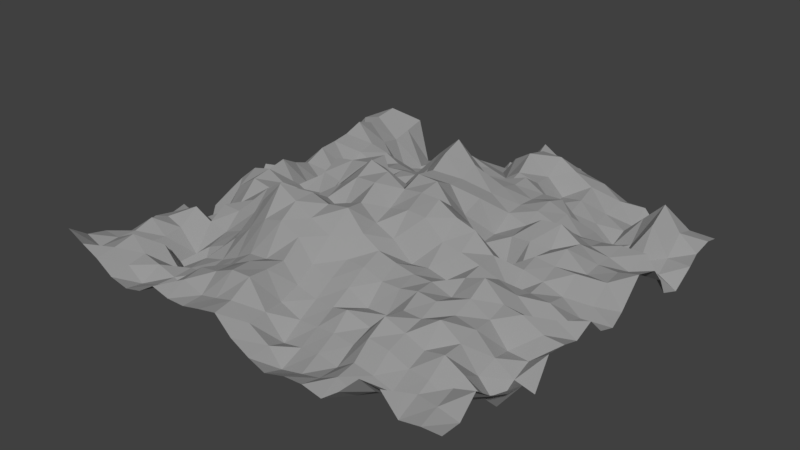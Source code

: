 # Source: Ashes.blend  (saved by Blender 2.78.0; exported with 4.5.12 LTS)
import bpy
from mathutils import Matrix  # noqa: F401  (used for matrix-valued properties, if any)

bpy.ops.wm.read_factory_settings(use_empty=True)
scene = bpy.context.scene
scene.name = 'Scene'

# ---- collections
col_collection_1 = bpy.data.collections.new('Collection 1'); scene.collection.children.link(col_collection_1)

# ---- materials (node trees are filled in below, after node groups)
mat_ash = bpy.data.materials.new('Ash')
mat_ash.alpha_threshold = 0.0
mat_ash.use_transparent_shadow = False
mat_ash.diffuse_color = (0.3108, 0.3108, 0.3108, 1.0)
mat_ash.roughness = 0.5
mat_ash.specular_intensity = 0.0

# ---- material node trees

# ---- world
world_world = bpy.data.worlds.new('World'); scene.world = world_world
world_world.color = (0.05088, 0.05088, 0.05088)
world_world.use_sun_shadow = False
world_world.sun_shadow_jitter_overblur = 0.0
world_world.cycles.sampling_method = 'MANUAL'

# ---- meshes
me_plane = bpy.data.meshes.new('Plane')
me_plane.from_pydata([(-2.566, -2.576, 0.4217), (2.569, -2.574, 0.168), (-2.515, 2.574, -0.4151), (2.576, 2.564, -0.05395), (-2.686, 2.111, 0.01209), (-2.541, 1.652, -0.6081), (-2.469, 1.17, -0.4836), (-2.558, 0.6989, -0.09609), (-2.584, 0.2364, -0.0564), (-2.568, -0.2255, 0.05811), (-2.547, -0.7018, -0.4779), (-2.578, -1.176, 0.06722), (-2.581, -1.643, 0.05313), (-2.578, -2.106, 0.2048), (-2.108, -2.579, 0.2125), (-1.639, -2.579, 0.01521), (-1.185, -2.573, 0.2094), (-0.7082, -2.581, 0.1625), (-0.2256, -2.58, 0.2728), (0.2282, -2.584, -0.05567), (0.7087, -2.587, -0.05273), (1.194, -2.595, -0.07752), (1.635, -2.56, 0.3189), (2.124, -2.61, 0.14), (2.568, -2.102, 0.3649), (2.58, -1.632, 0.08057), (2.584, -1.174, -0.1758), (2.582, -0.6949, 0.1322), (2.583, -0.2213, 0.1665), (2.595, 0.2204, -0.1197), (2.588, 0.6994, 0.2893), (2.597, 1.205, -0.000826), (2.59, 1.642, -0.3338), (2.571, 2.119, -0.07042), (2.112, 2.578, -0.115), (1.652, 2.588, 0.04126), (1.16, 2.577, 0.08163), (0.7204, 2.598, 0.2858), (0.1843, 2.605, 0.4694), (-0.3203, 2.585, 0.08736), (-0.7218, 2.574, -0.1329), (-1.173, 2.579, -0.1755), (-1.675, 2.584, -0.2754), (-2.113, 2.566, 0.2839), (-2.092, -2.093, 0.3158), (-2.124, -1.645, 0.09583), (-2.111, -1.173, 0.3005), (-2.12, -0.7028, 0.07498), (-2.109, -0.2346, 0.4648), (-2.108, 0.2385, 0.4192), (-2.133, 0.694, 0.2116), (-2.112, 1.173, 0.3557), (-2.09, 1.634, 0.4883), (-2.15, 2.093, 0.4047), (-1.642, -2.12, 0.1073), (-1.627, -1.64, -0.405), (-1.634, -1.159, 0.122), (-1.642, -0.7118, 0.3603), (-1.631, -0.2283, 0.4023), (-1.639, 0.2459, 0.1407), (-1.643, 0.6679, -0.4258), (-1.661, 1.197, -0.2256), (-1.63, 1.643, 0.1726), (-1.631, 2.118, -0.4105), (-1.155, -2.124, -0.07687), (-1.163, -1.639, 0.131), (-1.164, -1.168, 0.3524), (-1.177, -0.6894, 0.7166), (-1.17, -0.2359, 0.1451), (-1.172, 0.231, 0.7033), (-1.174, 0.7079, 0.2872), (-1.173, 1.17, 0.1106), (-1.174, 1.637, 0.03269), (-1.174, 2.113, -0.2108), (-0.7065, -2.116, 0.3618), (-0.705, -1.641, 0.3652), (-0.6935, -1.173, 1.009), (-0.7033, -0.6852, 0.6801), (-0.7173, -0.2304, 0.637), (-0.6989, 0.2194, 0.7846), (-0.6876, 0.6909, 0.183), (-0.6892, 1.18, 0.0761), (-0.6568, 1.653, -0.2351), (-0.6906, 2.11, -0.2866), (-0.2207, -2.106, 0.4693), (-0.2017, -1.65, 0.4642), (-0.2551, -1.173, 0.7499), (-0.265, -0.696, 0.6492), (-0.2348, -0.2353, 1.1), (-0.233, 0.2334, 0.528), (-0.2453, 0.705, 0.5953), (-0.2505, 1.171, 0.5707), (-0.2484, 1.627, 0.5208), (-0.2483, 2.111, 0.1103), (0.234, -2.113, -0.1196), (0.2333, -1.639, 0.1683), (0.2342, -1.173, 0.4253), (0.2392, -0.7103, 0.6721), (0.2293, -0.2326, 0.8865), (0.2408, 0.2357, 0.9498), (0.239, 0.6984, 1.164), (0.2344, 1.173, 0.3405), (0.2397, 1.673, 0.3412), (0.2385, 2.119, 0.5078), (0.6961, -2.109, -0.04588), (0.674, -1.661, 0.2272), (0.7173, -1.179, 0.3492), (0.7107, -0.6978, 0.3392), (0.6994, -0.2371, 0.911), (0.691, 0.232, 0.5507), (0.7019, 0.7102, 0.6378), (0.7038, 1.173, 0.5768), (0.7114, 1.633, 0.4339), (0.7303, 2.102, 0.6144), (1.166, -2.109, 0.0499), (1.162, -1.655, 0.3426), (1.174, -1.173, 0.4059), (1.167, -0.702, 0.3183), (1.169, -0.2251, 0.6919), (1.204, 0.2469, -0.1381), (1.178, 0.7128, 0.3893), (1.173, 1.175, 0.5145), (1.183, 1.642, 0.1936), (1.164, 2.116, 0.3424), (1.646, -2.116, -0.05557), (1.638, -1.642, 0.1472), (1.638, -1.173, 0.3104), (1.642, -0.7039, 0.5215), (1.653, -0.2511, 0.1354), (1.629, 0.2187, 0.3659), (1.635, 0.6882, 0.5657), (1.64, 1.145, 0.222), (1.642, 1.642, -0.1607), (1.642, 2.112, -0.08107), (2.105, -2.107, -0.02248), (2.112, -1.643, 0.07518), (2.122, -1.177, 0.03269), (2.108, -0.7234, 0.2917), (2.112, -0.2324, 0.1987), (2.122, 0.2241, 0.3371), (2.101, 0.7103, 0.2261), (2.112, 1.175, 0.2668), (2.119, 1.642, -0.1283), (2.13, 2.097, 0.4218), (-2.58, -2.343, 0.2555), (2.35, -2.586, 0.1659), (2.588, 2.348, 0.00145), (-2.408, 2.613, 0.1283), (-2.581, 2.346, -0.271), (-2.532, 1.88, -0.3848), (-2.511, 1.406, -0.4522), (-2.594, 0.9402, -0.1253), (-2.693, 0.4819, 0.1069), (-2.571, 0.00185, 0.002826), (-2.608, -0.4773, -0.1016), (-2.677, -0.903, 0.05252), (-2.592, -1.4, 0.1152), (-2.572, -1.882, 0.05343), (-2.338, -2.578, 0.3125), (-1.882, -2.579, 0.06545), (-1.408, -2.581, 0.07283), (-0.9414, -2.581, 0.159), (-0.4677, -2.583, 0.2228), (-0.01204, -2.584, 0.07381), (0.4601, -2.605, -0.1152), (0.9435, -2.589, -0.03503), (1.413, -2.593, 0.09574), (1.869, -2.553, 0.3126), (2.587, -2.35, 0.1831), (2.576, -1.872, 0.1851), (2.578, -1.393, 0.03817), (2.573, -0.9561, 0.1551), (2.583, -0.4685, 0.06402), (2.582, 5.232e-05, -0.05426), (2.547, 0.482, -0.07637), (2.628, 0.9662, 0.2316), (2.562, 1.398, -0.2569), (2.624, 1.866, -0.1048), (2.345, 2.575, -0.06765), (1.875, 2.547, -0.1669), (1.411, 2.585, 0.04208), (0.9305, 2.57, 0.1278), (0.4646, 2.604, 0.3025), (0.03144, 2.569, 0.08433), (-0.4702, 2.581, -0.1286), (-0.9384, 2.581, -0.2144), (-1.408, 2.581, -0.2019), (-1.823, 2.579, 0.2894), (-2.112, 2.341, 0.4659), (-2.103, -2.343, 0.2523), (-2.126, -1.884, 0.1144), (-2.123, -1.415, 0.1214), (-2.094, -0.9434, 0.01061), (-2.124, -0.4759, 0.3075), (-2.114, -0.002403, 0.3641), (-2.122, 0.4599, 0.2965), (-2.112, 0.9387, 0.339), (-2.112, 1.406, 0.3875), (-2.106, 1.882, 0.4015), (-1.601, 2.342, -0.2529), (-1.662, -2.354, -0.03348), (-1.637, -1.874, -0.04851), (-1.632, -1.42, 0.03959), (-1.642, -0.9402, 0.3036), (-1.633, -0.464, 0.4309), (-1.62, 0.01643, 0.3024), (-1.622, 0.4867, 0.01521), (-1.634, 0.9351, -0.1541), (-1.608, 1.394, 0.08674), (-1.632, 1.878, -0.1438), (-1.173, 2.342, -0.1773), (-1.187, -2.338, 0.1304), (-1.171, -1.877, 0.06907), (-1.187, -1.413, 0.2993), (-1.185, -0.9357, 0.5907), (-1.173, -0.4641, 0.4833), (-1.181, 0.006873, 0.5956), (-1.158, 0.4516, 0.4425), (-1.174, 0.94, 0.2143), (-1.17, 1.406, 0.1327), (-1.184, 1.87, -0.1493), (-0.7127, 2.343, -0.2053), (-0.6868, -2.346, 0.1895), (-0.6966, -1.876, 0.3507), (-0.7041, -1.408, 0.6811), (-0.7064, -0.9333, 0.8216), (-0.7102, -0.4604, 0.6236), (-0.6965, -0.01342, 0.5647), (-0.6898, 0.5096, 0.7769), (-0.7058, 0.9413, 0.2684), (-0.6977, 1.409, -0.008978), (-0.6942, 1.875, -0.2262), (-0.2353, 2.346, 0.01526), (-0.2443, -2.347, 0.299), (-0.2099, -1.876, 0.4595), (-0.2176, -1.409, 0.6317), (-0.2241, -0.9367, 0.8321), (-0.2348, -0.4695, 0.9761), (-0.2403, 0.005661, 0.9158), (-0.2565, 0.4788, 0.6279), (-0.2406, 0.938, 0.5542), (-0.2375, 1.407, 0.4982), (-0.291, 1.869, 0.3675), (0.2442, 2.341, 0.4203), (0.252, -2.336, -0.03037), (0.2349, -1.877, 0.03753), (0.2327, -1.407, 0.3063), (0.2697, -0.9514, 0.653), (0.2248, -0.4629, 0.748), (0.2348, -0.001285, 0.9839), (0.2301, 0.4695, 1.072), (0.2434, 0.9364, 0.6996), (0.2369, 1.411, 0.3671), (0.2313, 1.873, 0.5275), (0.7068, 2.349, 0.3691), (0.7158, -2.361, -0.1424), (0.6919, -1.879, 0.06834), (0.723, -1.405, 0.1432), (0.7014, -0.94, 0.4545), (0.712, -0.4813, 0.7981), (0.6829, -0.0002179, 0.738), (0.7145, 0.4665, 0.6699), (0.706, 0.9367, 0.637), (0.7029, 1.389, 0.5904), (0.7008, 1.884, 0.4216), (1.205, 2.355, 0.3089), (1.168, -2.343, 0.01507), (1.151, -1.882, 0.2065), (1.183, -1.407, 0.2984), (1.159, -0.936, 0.4025), (1.167, -0.4642, 0.54), (1.172, -0.002331, 0.3619), (1.169, 0.4532, 0.3543), (1.173, 0.9366, 0.4793), (1.199, 1.408, 0.4528), (1.175, 1.876, 0.2601), (1.638, 2.343, -0.1128), (1.645, -2.355, 0.07506), (1.643, -1.876, 0.06567), (1.647, -1.413, 0.3813), (1.643, -0.941, 0.3915), (1.642, -0.4688, 0.401), (1.633, 0.0007444, 0.3042), (1.653, 0.4762, 0.3478), (1.651, 0.9361, 0.3269), (1.643, 1.427, 0.1758), (1.639, 1.88, -0.177), (2.114, 2.337, 0.05788), (2.098, -2.313, 0.2303), (2.113, -1.889, -0.09209), (2.1, -1.41, -0.06278), (2.099, -0.9337, -0.02288), (2.109, -0.4713, 0.1022), (2.111, 0.003112, 0.1598), (2.107, 0.4831, 0.2055), (2.107, 0.9307, 0.2227), (2.104, 1.393, -0.01843), (2.119, 1.867, 0.2535), (-2.346, -2.111, 0.2005), (-2.346, -1.637, 0.2624), (-2.347, -1.172, 0.1855), (-2.339, -0.7034, -0.2262), (-2.347, -0.2354, 0.266), (-2.313, 0.2145, 0.03347), (-2.324, 0.699, 0.07436), (-2.268, 1.171, -0.107), (-2.333, 1.645, -0.09569), (-2.407, 2.111, 0.3267), (-1.881, -2.116, 0.1561), (-1.891, -1.645, -0.1467), (-1.878, -1.169, 0.1798), (-1.882, -0.7032, 0.2408), (-1.86, -0.2348, 0.5247), (-1.893, 0.2144, 0.1418), (-1.886, 0.6999, -0.006374), (-1.893, 1.195, 0.009112), (-1.883, 1.645, 0.2323), (-1.864, 2.118, 0.1406), (-1.407, -2.119, 0.03439), (-1.426, -1.645, 0.0621), (-1.395, -1.153, 0.2137), (-1.408, -0.6994, 0.5635), (-1.405, -0.2333, 0.279), (-1.407, 0.2378, 0.4291), (-1.407, 0.7148, 0.05777), (-1.41, 1.176, -0.02907), (-1.427, 1.641, 0.07626), (-1.365, 2.135, -0.1519), (-0.9617, -2.096, 0.3083), (-0.9269, -1.638, 0.2384), (-0.9544, -1.183, 0.7465), (-0.9446, -0.6789, 0.7127), (-0.9364, -0.2356, 0.3386), (-0.9358, 0.2275, 0.7404), (-0.9355, 0.6898, 0.2359), (-0.9364, 1.185, 0.0396), (-0.9381, 1.645, 0.08362), (-0.9408, 2.114, -0.1993), (-0.4666, -2.107, 0.4604), (-0.4691, -1.642, 0.3873), (-0.4711, -1.173, 0.881), (-0.4689, -0.6939, 0.7459), (-0.4727, -0.2335, 0.8921), (-0.4653, 0.2227, 0.6606), (-0.4658, 0.7011, 0.4095), (-0.4492, 1.182, 0.2529), (-0.4933, 1.637, 0.2934), (-0.4521, 2.11, -0.1219), (-0.007684, -2.114, 0.1456), (-0.02617, -1.636, 0.2355), (-0.002812, -1.173, 0.6259), (0.02775, -0.711, 0.8446), (-0.0001204, -0.235, 1.026), (0.01901, 0.2207, 0.6243), (-0.01707, 0.7058, 0.9311), (0.003394, 1.173, 0.4215), (0.01054, 1.654, 0.4186), (0.05852, 2.113, 0.2333), (0.4703, -2.11, -0.07475), (0.4698, -1.644, 0.1673), (0.4689, -1.173, 0.4266), (0.4725, -0.7084, 0.5593), (0.4643, -0.2328, 0.9169), (0.4819, 0.2368, 0.8511), (0.4692, 0.7038, 0.9144), (0.4613, 1.176, 0.5708), (0.4635, 1.608, 0.5075), (0.4675, 2.108, 0.6173), (0.9503, -2.115, -0.09561), (0.9531, -1.633, 0.122), (0.9519, -1.179, 0.3557), (0.9349, -0.7069, 0.3778), (0.935, -0.2365, 0.7731), (0.9204, 0.2309, 0.2705), (0.9294, 0.7338, 0.455), (0.9378, 1.169, 0.4633), (0.928, 1.655, 0.2145), (0.9456, 2.109, 0.4775), (1.405, -2.111, 0.009328), (1.406, -1.644, 0.2459), (1.407, -1.173, 0.3811), (1.404, -0.7029, 0.434), (1.404, -0.2263, 0.4894), (1.422, 0.2402, 0.09474), (1.392, 0.6744, 0.5419), (1.408, 1.178, 0.422), (1.413, 1.642, 0.02311), (1.383, 2.125, 0.05054), (1.879, -2.114, -0.06739), (1.88, -1.643, 0.2029), (1.893, -1.175, 0.2534), (1.876, -0.704, 0.3096), (1.875, -0.2323, 0.2203), (1.868, 0.2246, 0.3296), (1.875, 0.6994, 0.4006), (1.876, 1.159, 0.2344), (1.874, 1.642, -0.1979), (1.878, 2.106, 0.161), (2.317, -2.09, 0.2725), (2.347, -1.664, -0.05872), (2.348, -1.174, -0.1187), (2.346, -0.702, 0.1466), (2.345, -0.241, 0.07713), (2.345, 0.236, 0.02705), (2.341, 0.7073, 0.2231), (2.382, 1.243, 0.2305), (2.364, 1.641, -0.2036), (2.339, 2.117, 0.1195), (2.334, 1.885, -0.1103), (2.359, 1.431, -0.03699), (2.339, 0.9568, 0.1197), (2.359, 0.4587, 0.214), (2.338, -0.001667, -0.003194), (2.346, -0.4706, 0.1982), (2.345, -0.9334, -0.03621), (2.336, -1.433, -0.2873), (2.336, -1.884, 0.06656), (2.333, -2.337, 0.2233), (1.872, 1.878, -0.09137), (1.877, 1.406, 0.0504), (1.876, 0.9255, 0.2818), (1.862, 0.4487, 0.4438), (1.876, -0.003574, 0.2532), (1.874, -0.4655, 0.3012), (1.882, -0.9394, 0.2481), (1.885, -1.409, 0.2121), (1.88, -1.879, 0.04717), (1.873, -2.329, 0.1393), (1.396, 1.884, 0.02148), (1.406, 1.406, 0.1795), (1.408, 0.9325, 0.3984), (1.401, 0.4507, 0.3707), (1.417, 0.004942, 0.268), (1.404, -0.4641, 0.4738), (1.418, -0.9421, 0.3219), (1.409, -1.407, 0.2937), (1.4, -1.879, 0.1681), (1.425, -2.373, -0.05697), (0.9055, 1.904, 0.2085), (0.9432, 1.402, 0.4474), (0.9342, 0.9498, 0.4752), (0.9096, 0.4969, 0.277), (0.9369, 0.0001248, 0.6049), (0.935, -0.4716, 0.5865), (0.9374, -0.9428, 0.41), (0.9705, -1.404, 0.1592), (0.9454, -1.875, 0.03595), (0.9495, -2.354, -0.08986), (0.459, 1.829, 0.6767), (0.4688, 1.408, 0.4476), (0.4649, 0.9419, 0.708), (0.4657, 0.4737, 0.8247), (0.485, 0.001187, 0.9697), (0.4762, -0.4776, 0.8084), (0.473, -0.9424, 0.5199), (0.4688, -1.408, 0.2891), (0.4705, -1.877, 0.04939), (0.4579, -2.374, -0.1978), (0.04771, 1.889, 0.2846), (0.005227, 1.412, 0.428), (0.02963, 0.9398, 0.5539), (-0.002031, 0.4642, 0.8159), (0.01765, -0.01423, 0.7429), (0.01897, -0.474, 0.9887), (0.06, -0.9466, 0.8828), (-0.0376, -1.402, 0.3748), (-0.03111, -1.876, 0.1454), (0.001714, -2.345, 0.1323), (-0.4608, 1.874, 0.04938), (-0.4927, 1.402, 0.3518), (-0.4551, 0.9415, 0.3265), (-0.4468, 0.4356, 0.3887), (-0.4781, 0.005484, 0.8768), (-0.4708, -0.4637, 0.8305), (-0.4632, -0.9236, 0.8892), (-0.4514, -1.414, 0.7495), (-0.4635, -1.875, 0.4622), (-0.4728, -2.346, 0.2368), (-0.9411, 1.884, 0.001632), (-0.938, 1.411, 0.1357), (-0.935, 0.9364, 0.1211), (-0.9333, 0.4494, 0.4627), (-0.9358, -0.004502, 0.554), (-0.9283, -0.4884, 0.4005), (-0.9482, -0.9318, 0.7288), (-0.9416, -1.411, 0.5028), (-0.9163, -1.87, 0.1709), (-0.9613, -2.336, 0.2676), (-1.404, 1.886, -0.07294), (-1.394, 1.398, 0.1126), (-1.409, 0.9455, 0.01009), (-1.407, 0.4802, 0.2741), (-1.418, -0.01244, 0.2391), (-1.409, -0.4718, 0.3956), (-1.398, -0.9248, 0.3563), (-1.408, -1.397, 0.1234), (-1.416, -1.882, 0.0422), (-1.407, -2.35, 0.04587), (-1.873, 1.881, 0.1821), (-1.875, 1.409, 0.1891), (-1.886, 0.9459, 0.02542), (-1.891, 0.4553, 0.06004), (-1.885, -0.01705, 0.2803), (-1.87, -0.4684, 0.4792), (-1.884, -0.9397, 0.3088), (-1.902, -1.403, -0.1514), (-1.854, -1.862, 0.1692), (-1.881, -2.347, 0.1122), (-2.315, 1.885, 0.02558), (-2.244, 1.414, -0.2019), (-2.309, 0.9361, 0.01836), (-2.293, 0.4464, -0.03799), (-2.305, -0.007364, 0.07042), (-2.312, -0.4584, -0.05638), (-2.341, -0.9384, -0.02758), (-2.344, -1.408, 0.1913), (-2.347, -1.878, 0.1889), (-2.349, -2.352, 0.1782), (1.876, 2.326, -0.01111), (1.425, 2.366, 0.1439), (0.9609, 2.351, 0.3674), (0.4672, 2.353, 0.4326), (0.02699, 2.344, 0.1827), (-0.4503, 2.346, -0.1624), (-0.9455, 2.342, -0.1472), (-1.413, 2.366, -0.2995), (-1.844, 2.348, 0.2121), (-2.406, 2.362, 0.2257), (2.348, 2.351, 0.06428)], [], [(528, 146, 3, 178), (527, 188, 43, 147), (526, 199, 42, 187), (525, 210, 41, 186), (524, 221, 40, 185), (523, 232, 39, 184), (522, 243, 38, 183), (521, 254, 37, 182), (520, 265, 36, 181), (519, 276, 35, 180), (518, 287, 34, 179), (517, 189, 44, 298), (516, 190, 45, 299), (515, 191, 46, 300), (514, 192, 47, 301), (513, 193, 48, 302), (512, 194, 49, 303), (511, 195, 50, 304), (510, 196, 51, 305), (509, 197, 52, 306), (508, 198, 53, 307), (507, 200, 54, 308), (506, 201, 55, 309), (505, 202, 56, 310), (504, 203, 57, 311), (503, 204, 58, 312), (502, 205, 59, 313), (501, 206, 60, 314), (500, 207, 61, 315), (499, 208, 62, 316), (498, 209, 63, 317), (497, 211, 64, 318), (496, 212, 65, 319), (495, 213, 66, 320), (494, 214, 67, 321), (493, 215, 68, 322), (492, 216, 69, 323), (491, 217, 70, 324), (490, 218, 71, 325), (489, 219, 72, 326), (488, 220, 73, 327), (487, 222, 74, 328), (486, 223, 75, 329), (485, 224, 76, 330), (484, 225, 77, 331), (483, 226, 78, 332), (482, 227, 79, 333), (481, 228, 80, 334), (480, 229, 81, 335), (479, 230, 82, 336), (478, 231, 83, 337), (477, 233, 84, 338), (476, 234, 85, 339), (475, 235, 86, 340), (474, 236, 87, 341), (473, 237, 88, 342), (472, 238, 89, 343), (471, 239, 90, 344), (470, 240, 91, 345), (469, 241, 92, 346), (468, 242, 93, 347), (467, 244, 94, 348), (466, 245, 95, 349), (465, 246, 96, 350), (464, 247, 97, 351), (463, 248, 98, 352), (462, 249, 99, 353), (461, 250, 100, 354), (460, 251, 101, 355), (459, 252, 102, 356), (458, 253, 103, 357), (457, 255, 104, 358), (456, 256, 105, 359), (455, 257, 106, 360), (454, 258, 107, 361), (453, 259, 108, 362), (452, 260, 109, 363), (451, 261, 110, 364), (450, 262, 111, 365), (449, 263, 112, 366), (448, 264, 113, 367), (447, 266, 114, 368), (446, 267, 115, 369), (445, 268, 116, 370), (444, 269, 117, 371), (443, 270, 118, 372), (442, 271, 119, 373), (441, 272, 120, 374), (440, 273, 121, 375), (439, 274, 122, 376), (438, 275, 123, 377), (437, 277, 124, 378), (436, 278, 125, 379), (435, 279, 126, 380), (434, 280, 127, 381), (433, 281, 128, 382), (432, 282, 129, 383), (431, 283, 130, 384), (430, 284, 131, 385), (429, 285, 132, 386), (428, 286, 133, 387), (427, 288, 134, 388), (426, 289, 135, 389), (425, 290, 136, 390), (424, 291, 137, 391), (423, 292, 138, 392), (422, 293, 139, 393), (421, 294, 140, 394), (420, 295, 141, 395), (419, 296, 142, 396), (418, 297, 143, 397), (417, 168, 24, 398), (416, 169, 25, 399), (415, 170, 26, 400), (414, 171, 27, 401), (413, 172, 28, 402), (412, 173, 29, 403), (411, 174, 30, 404), (410, 175, 31, 405), (409, 176, 32, 406), (408, 177, 33, 407), (297, 408, 407, 143), (142, 406, 408, 297), (406, 32, 177, 408), (296, 409, 406, 142), (141, 405, 409, 296), (405, 31, 176, 409), (295, 410, 405, 141), (140, 404, 410, 295), (404, 30, 175, 410), (294, 411, 404, 140), (139, 403, 411, 294), (403, 29, 174, 411), (293, 412, 403, 139), (138, 402, 412, 293), (402, 28, 173, 412), (292, 413, 402, 138), (137, 401, 413, 292), (401, 27, 172, 413), (291, 414, 401, 137), (136, 400, 414, 291), (400, 26, 171, 414), (290, 415, 400, 136), (135, 399, 415, 290), (399, 25, 170, 415), (289, 416, 399, 135), (134, 398, 416, 289), (398, 24, 169, 416), (288, 417, 398, 134), (23, 145, 417, 288), (145, 1, 168, 417), (286, 418, 397, 133), (132, 396, 418, 286), (396, 142, 297, 418), (285, 419, 396, 132), (131, 395, 419, 285), (395, 141, 296, 419), (284, 420, 395, 131), (130, 394, 420, 284), (394, 140, 295, 420), (283, 421, 394, 130), (129, 393, 421, 283), (393, 139, 294, 421), (282, 422, 393, 129), (128, 392, 422, 282), (392, 138, 293, 422), (281, 423, 392, 128), (127, 391, 423, 281), (391, 137, 292, 423), (280, 424, 391, 127), (126, 390, 424, 280), (390, 136, 291, 424), (279, 425, 390, 126), (125, 389, 425, 279), (389, 135, 290, 425), (278, 426, 389, 125), (124, 388, 426, 278), (388, 134, 289, 426), (277, 427, 388, 124), (22, 167, 427, 277), (167, 23, 288, 427), (275, 428, 387, 123), (122, 386, 428, 275), (386, 132, 286, 428), (274, 429, 386, 122), (121, 385, 429, 274), (385, 131, 285, 429), (273, 430, 385, 121), (120, 384, 430, 273), (384, 130, 284, 430), (272, 431, 384, 120), (119, 383, 431, 272), (383, 129, 283, 431), (271, 432, 383, 119), (118, 382, 432, 271), (382, 128, 282, 432), (270, 433, 382, 118), (117, 381, 433, 270), (381, 127, 281, 433), (269, 434, 381, 117), (116, 380, 434, 269), (380, 126, 280, 434), (268, 435, 380, 116), (115, 379, 435, 268), (379, 125, 279, 435), (267, 436, 379, 115), (114, 378, 436, 267), (378, 124, 278, 436), (266, 437, 378, 114), (21, 166, 437, 266), (166, 22, 277, 437), (264, 438, 377, 113), (112, 376, 438, 264), (376, 122, 275, 438), (263, 439, 376, 112), (111, 375, 439, 263), (375, 121, 274, 439), (262, 440, 375, 111), (110, 374, 440, 262), (374, 120, 273, 440), (261, 441, 374, 110), (109, 373, 441, 261), (373, 119, 272, 441), (260, 442, 373, 109), (108, 372, 442, 260), (372, 118, 271, 442), (259, 443, 372, 108), (107, 371, 443, 259), (371, 117, 270, 443), (258, 444, 371, 107), (106, 370, 444, 258), (370, 116, 269, 444), (257, 445, 370, 106), (105, 369, 445, 257), (369, 115, 268, 445), (256, 446, 369, 105), (104, 368, 446, 256), (368, 114, 267, 446), (255, 447, 368, 104), (20, 165, 447, 255), (165, 21, 266, 447), (253, 448, 367, 103), (102, 366, 448, 253), (366, 112, 264, 448), (252, 449, 366, 102), (101, 365, 449, 252), (365, 111, 263, 449), (251, 450, 365, 101), (100, 364, 450, 251), (364, 110, 262, 450), (250, 451, 364, 100), (99, 363, 451, 250), (363, 109, 261, 451), (249, 452, 363, 99), (98, 362, 452, 249), (362, 108, 260, 452), (248, 453, 362, 98), (97, 361, 453, 248), (361, 107, 259, 453), (247, 454, 361, 97), (96, 360, 454, 247), (360, 106, 258, 454), (246, 455, 360, 96), (95, 359, 455, 246), (359, 105, 257, 455), (245, 456, 359, 95), (94, 358, 456, 245), (358, 104, 256, 456), (244, 457, 358, 94), (19, 164, 457, 244), (164, 20, 255, 457), (242, 458, 357, 93), (92, 356, 458, 242), (356, 102, 253, 458), (241, 459, 356, 92), (91, 355, 459, 241), (355, 101, 252, 459), (240, 460, 355, 91), (90, 354, 460, 240), (354, 100, 251, 460), (239, 461, 354, 90), (89, 353, 461, 239), (353, 99, 250, 461), (238, 462, 353, 89), (88, 352, 462, 238), (352, 98, 249, 462), (237, 463, 352, 88), (87, 351, 463, 237), (351, 97, 248, 463), (236, 464, 351, 87), (86, 350, 464, 236), (350, 96, 247, 464), (235, 465, 350, 86), (85, 349, 465, 235), (349, 95, 246, 465), (234, 466, 349, 85), (84, 348, 466, 234), (348, 94, 245, 466), (233, 467, 348, 84), (18, 163, 467, 233), (163, 19, 244, 467), (231, 468, 347, 83), (82, 346, 468, 231), (346, 92, 242, 468), (230, 469, 346, 82), (81, 345, 469, 230), (345, 91, 241, 469), (229, 470, 345, 81), (80, 344, 470, 229), (344, 90, 240, 470), (228, 471, 344, 80), (79, 343, 471, 228), (343, 89, 239, 471), (227, 472, 343, 79), (78, 342, 472, 227), (342, 88, 238, 472), (226, 473, 342, 78), (77, 341, 473, 226), (341, 87, 237, 473), (225, 474, 341, 77), (76, 340, 474, 225), (340, 86, 236, 474), (224, 475, 340, 76), (75, 339, 475, 224), (339, 85, 235, 475), (223, 476, 339, 75), (74, 338, 476, 223), (338, 84, 234, 476), (222, 477, 338, 74), (17, 162, 477, 222), (162, 18, 233, 477), (220, 478, 337, 73), (72, 336, 478, 220), (336, 82, 231, 478), (219, 479, 336, 72), (71, 335, 479, 219), (335, 81, 230, 479), (218, 480, 335, 71), (70, 334, 480, 218), (334, 80, 229, 480), (217, 481, 334, 70), (69, 333, 481, 217), (333, 79, 228, 481), (216, 482, 333, 69), (68, 332, 482, 216), (332, 78, 227, 482), (215, 483, 332, 68), (67, 331, 483, 215), (331, 77, 226, 483), (214, 484, 331, 67), (66, 330, 484, 214), (330, 76, 225, 484), (213, 485, 330, 66), (65, 329, 485, 213), (329, 75, 224, 485), (212, 486, 329, 65), (64, 328, 486, 212), (328, 74, 223, 486), (211, 487, 328, 64), (16, 161, 487, 211), (161, 17, 222, 487), (209, 488, 327, 63), (62, 326, 488, 209), (326, 72, 220, 488), (208, 489, 326, 62), (61, 325, 489, 208), (325, 71, 219, 489), (207, 490, 325, 61), (60, 324, 490, 207), (324, 70, 218, 490), (206, 491, 324, 60), (59, 323, 491, 206), (323, 69, 217, 491), (205, 492, 323, 59), (58, 322, 492, 205), (322, 68, 216, 492), (204, 493, 322, 58), (57, 321, 493, 204), (321, 67, 215, 493), (203, 494, 321, 57), (56, 320, 494, 203), (320, 66, 214, 494), (202, 495, 320, 56), (55, 319, 495, 202), (319, 65, 213, 495), (201, 496, 319, 55), (54, 318, 496, 201), (318, 64, 212, 496), (200, 497, 318, 54), (15, 160, 497, 200), (160, 16, 211, 497), (198, 498, 317, 53), (52, 316, 498, 198), (316, 62, 209, 498), (197, 499, 316, 52), (51, 315, 499, 197), (315, 61, 208, 499), (196, 500, 315, 51), (50, 314, 500, 196), (314, 60, 207, 500), (195, 501, 314, 50), (49, 313, 501, 195), (313, 59, 206, 501), (194, 502, 313, 49), (48, 312, 502, 194), (312, 58, 205, 502), (193, 503, 312, 48), (47, 311, 503, 193), (311, 57, 204, 503), (192, 504, 311, 47), (46, 310, 504, 192), (310, 56, 203, 504), (191, 505, 310, 46), (45, 309, 505, 191), (309, 55, 202, 505), (190, 506, 309, 45), (44, 308, 506, 190), (308, 54, 201, 506), (189, 507, 308, 44), (14, 159, 507, 189), (159, 15, 200, 507), (149, 508, 307, 4), (5, 306, 508, 149), (306, 52, 198, 508), (150, 509, 306, 5), (6, 305, 509, 150), (305, 51, 197, 509), (151, 510, 305, 6), (7, 304, 510, 151), (304, 50, 196, 510), (152, 511, 304, 7), (8, 303, 511, 152), (303, 49, 195, 511), (153, 512, 303, 8), (9, 302, 512, 153), (302, 48, 194, 512), (154, 513, 302, 9), (10, 301, 513, 154), (301, 47, 193, 513), (155, 514, 301, 10), (11, 300, 514, 155), (300, 46, 192, 514), (156, 515, 300, 11), (12, 299, 515, 156), (299, 45, 191, 515), (157, 516, 299, 12), (13, 298, 516, 157), (298, 44, 190, 516), (144, 517, 298, 13), (0, 158, 517, 144), (158, 14, 189, 517), (276, 518, 179, 35), (133, 397, 518, 276), (397, 143, 287, 518), (265, 519, 180, 36), (123, 387, 519, 265), (387, 133, 276, 519), (254, 520, 181, 37), (113, 377, 520, 254), (377, 123, 265, 520), (243, 521, 182, 38), (103, 367, 521, 243), (367, 113, 254, 521), (232, 522, 183, 39), (93, 357, 522, 232), (357, 103, 243, 522), (221, 523, 184, 40), (83, 347, 523, 221), (347, 93, 232, 523), (210, 524, 185, 41), (73, 337, 524, 210), (337, 83, 221, 524), (199, 525, 186, 42), (63, 327, 525, 199), (327, 73, 210, 525), (188, 526, 187, 43), (53, 317, 526, 188), (317, 63, 199, 526), (148, 527, 147, 2), (4, 307, 527, 148), (307, 53, 188, 527), (287, 528, 178, 34), (143, 407, 528, 287), (407, 33, 146, 528)])
me_plane.materials.append(mat_ash)
me_plane.use_remesh_preserve_volume = False
me_plane.use_remesh_preserve_attributes = False
me_plane.use_mirror_vertex_groups = False
me_plane.update()

# ---- objects
ob_ashes = bpy.data.objects.new('Ashes', me_plane)

# ---- transforms, parenting, visibility, modifiers, constraints
ob_ashes.location = (0.0, 0.0, 0.0)
ob_ashes.lineart.crease_threshold = 0.0

# ---- collection membership
col_collection_1.objects.link(ob_ashes)

# ---- scene / render settings (as saved in the file)
scene.frame_start = 1; scene.frame_end = 250; scene.frame_set(1)
scene.render.engine = 'BLENDER_EEVEE_NEXT'
scene.render.resolution_percentage = 50
scene.render.dither_intensity = 0.0
scene.cycles.use_denoising = False
scene.cycles.samples = 128
scene.cycles.sampling_pattern = 'TABULATED_SOBOL'
scene.cycles.light_sampling_threshold = 0.0
scene.cycles.use_adaptive_sampling = False
scene.cycles.use_light_tree = False
scene.cycles.blur_glossy = 0.0
scene.cycles.sample_clamp_indirect = 0.0
scene.view_settings.view_transform = 'Standard'
bpy.context.view_layer.update()

# ---- added for rendering (the .blend has no active camera and no usable light): camera, sun
cam_auto = bpy.data.cameras.new('AutoCamera')
cam_auto.lens = 50.0
cam_auto.sensor_width = 36.0
cam_auto.clip_end = 1000.0
ob_auto_camera = bpy.data.objects.new('AutoCamera', cam_auto)
scene.collection.objects.link(ob_auto_camera)
ob_auto_camera.location = (7.05813, -8.50725, 5.95034)
ob_auto_camera.rotation_euler = (1.09748, -7.21219e-08, 0.694738)
scene.camera = ob_auto_camera
light_auto_sun = bpy.data.lights.new('AutoSun', 'SUN')
light_auto_sun.energy = 3.0
light_auto_sun.angle = 0.0523599
ob_auto_sun = bpy.data.objects.new('AutoSun', light_auto_sun)
scene.collection.objects.link(ob_auto_sun)
ob_auto_sun.rotation_euler = (0.872665, 0.174533, 0.523599)
bpy.context.view_layer.update()
